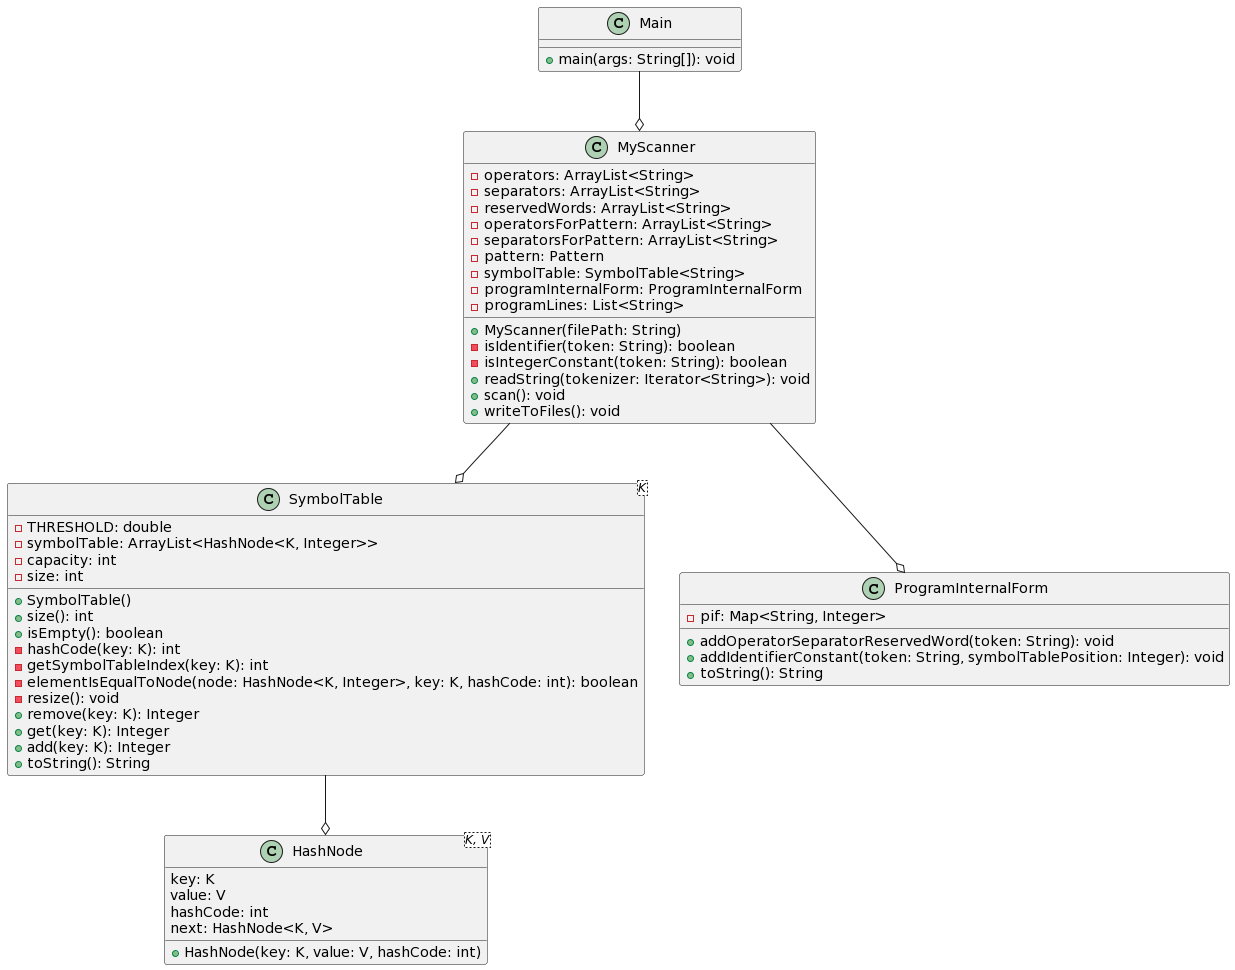

The diagram above was rendered by PlantUML. Its source (embedded in the PNG):
@startuml
class Main {
  +main(args: String[]): void
}

class HashNode<K, V> {
  key: K
  value: V
  hashCode: int
  next: HashNode<K, V>
  +HashNode(key: K, value: V, hashCode: int)
}

class SymbolTable<K> {
  -THRESHOLD: double
  -symbolTable: ArrayList<HashNode<K, Integer>>
  -capacity: int
  -size: int
  +SymbolTable()
  +size(): int
  +isEmpty(): boolean
  -hashCode(key: K): int
  -getSymbolTableIndex(key: K): int
  -elementIsEqualToNode(node: HashNode<K, Integer>, key: K, hashCode: int): boolean
  -resize(): void
  +remove(key: K): Integer
  +get(key: K): Integer
  +add(key: K): Integer
  +toString(): String
}

class ProgramInternalForm {
  -pif: Map<String, Integer>
  +addOperatorSeparatorReservedWord(token: String): void
  +addIdentifierConstant(token: String, symbolTablePosition: Integer): void
  +toString(): String
}

class MyScanner {
  -operators: ArrayList<String>
  -separators: ArrayList<String>
  -reservedWords: ArrayList<String>
  -operatorsForPattern: ArrayList<String>
  -separatorsForPattern: ArrayList<String>
  -pattern: Pattern
  -symbolTable: SymbolTable<String>
  -programInternalForm: ProgramInternalForm
  -programLines: List<String>
  +MyScanner(filePath: String)
  -isIdentifier(token: String): boolean
  -isIntegerConstant(token: String): boolean
  +readString(tokenizer: Iterator<String>): void
  +scan(): void
  +writeToFiles(): void
}

Main --o MyScanner
SymbolTable --o HashNode
MyScanner --o ProgramInternalForm
MyScanner --o SymbolTable
@enduml